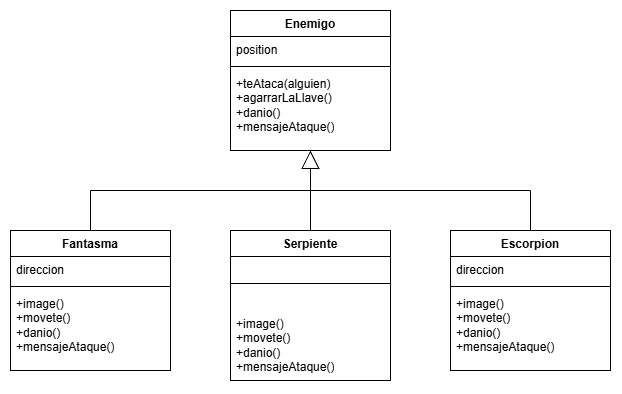

The diagram above was exported from draw.io. Its source (the exported page's mxGraphModel, read from the mxfile embedded in the PNG):
<mxGraphModel dx="887" dy="1014" grid="1" gridSize="10" guides="1" tooltips="1" connect="1" arrows="1" fold="1" page="1" pageScale="1" pageWidth="827" pageHeight="1169" math="0" shadow="0">
  <root>
    <mxCell id="0" />
    <mxCell id="1" parent="0" />
    <mxCell id="tRHFnGLEOyNBhX2F_7Pt-1" parent="1" style="swimlane;fontStyle=1;align=center;verticalAlign=top;childLayout=stackLayout;horizontal=1;startSize=26;horizontalStack=0;resizeParent=1;resizeParentMax=0;resizeLast=0;collapsible=1;marginBottom=0;whiteSpace=wrap;html=1;" value="Enemigo" vertex="1">
      <mxGeometry height="140" width="160" x="240" y="340" as="geometry" />
    </mxCell>
    <mxCell id="tRHFnGLEOyNBhX2F_7Pt-2" parent="tRHFnGLEOyNBhX2F_7Pt-1" style="text;strokeColor=none;fillColor=none;align=left;verticalAlign=top;spacingLeft=4;spacingRight=4;overflow=hidden;rotatable=0;points=[[0,0.5],[1,0.5]];portConstraint=eastwest;whiteSpace=wrap;html=1;" value="position" vertex="1">
      <mxGeometry height="26" width="160" y="26" as="geometry" />
    </mxCell>
    <mxCell id="tRHFnGLEOyNBhX2F_7Pt-3" parent="tRHFnGLEOyNBhX2F_7Pt-1" style="line;strokeWidth=1;fillColor=none;align=left;verticalAlign=middle;spacingTop=-1;spacingLeft=3;spacingRight=3;rotatable=0;labelPosition=right;points=[];portConstraint=eastwest;strokeColor=inherit;labelPerimeter=1;" value="" vertex="1">
      <mxGeometry height="8" width="160" y="52" as="geometry" />
    </mxCell>
    <mxCell id="tRHFnGLEOyNBhX2F_7Pt-4" parent="tRHFnGLEOyNBhX2F_7Pt-1" style="text;strokeColor=none;fillColor=none;align=left;verticalAlign=top;spacingLeft=4;spacingRight=4;overflow=hidden;rotatable=0;points=[[0,0.5],[1,0.5]];portConstraint=eastwest;whiteSpace=wrap;html=1;" value="+teAtaca(alguien)&lt;div&gt;+agarrarLaLlave()&lt;/div&gt;&lt;div&gt;+danio()&lt;/div&gt;&lt;div&gt;+mensajeAtaque()&lt;/div&gt;" vertex="1">
      <mxGeometry height="80" width="160" y="60" as="geometry" />
    </mxCell>
    <mxCell id="tRHFnGLEOyNBhX2F_7Pt-15" edge="1" parent="1" style="endArrow=block;endSize=16;endFill=0;html=1;rounded=0;fontSize=12;defaultLabelBackgroundColor=page;labelPadding=0 4;curved=1;entryX=0.5;entryY=1;entryDx=0;entryDy=0;" value="">
      <mxGeometry relative="1" width="160" as="geometry">
        <mxPoint x="320" y="520" as="sourcePoint" />
        <mxPoint x="320" y="480" as="targetPoint" />
      </mxGeometry>
    </mxCell>
    <mxCell id="tRHFnGLEOyNBhX2F_7Pt-16" edge="1" parent="1" style="endArrow=none;html=1;rounded=0;fontSize=12;defaultLabelBackgroundColor=page;labelPadding=0 4;startSize=8;endSize=8;curved=1;" value="">
      <mxGeometry height="50" relative="1" width="50" as="geometry">
        <mxPoint x="100" y="520" as="sourcePoint" />
        <mxPoint x="540" y="520" as="targetPoint" />
      </mxGeometry>
    </mxCell>
    <mxCell id="tRHFnGLEOyNBhX2F_7Pt-17" edge="1" parent="1" style="endArrow=none;html=1;rounded=0;fontSize=12;defaultLabelBackgroundColor=page;labelPadding=0 4;startSize=8;endSize=8;curved=1;exitX=0.5;exitY=0;exitDx=0;exitDy=0;" value="">
      <mxGeometry height="50" relative="1" width="50" as="geometry">
        <mxPoint x="100" y="560" as="sourcePoint" />
        <mxPoint x="100" y="520" as="targetPoint" />
      </mxGeometry>
    </mxCell>
    <mxCell id="tRHFnGLEOyNBhX2F_7Pt-19" edge="1" parent="1" style="endArrow=none;html=1;rounded=0;fontSize=12;defaultLabelBackgroundColor=page;labelPadding=0 4;startSize=8;endSize=8;curved=1;exitX=0.5;exitY=0;exitDx=0;exitDy=0;" value="">
      <mxGeometry height="50" relative="1" width="50" as="geometry">
        <mxPoint x="540" y="560" as="sourcePoint" />
        <mxPoint x="540" y="520" as="targetPoint" />
      </mxGeometry>
    </mxCell>
    <mxCell id="tRHFnGLEOyNBhX2F_7Pt-20" parent="1" style="swimlane;fontStyle=1;align=center;verticalAlign=top;childLayout=stackLayout;horizontal=1;startSize=26;horizontalStack=0;resizeParent=1;resizeParentMax=0;resizeLast=0;collapsible=1;marginBottom=0;whiteSpace=wrap;html=1;" value="Fantasma" vertex="1">
      <mxGeometry height="140" width="160" x="20" y="560" as="geometry" />
    </mxCell>
    <mxCell id="tRHFnGLEOyNBhX2F_7Pt-21" parent="tRHFnGLEOyNBhX2F_7Pt-20" style="text;strokeColor=none;fillColor=none;align=left;verticalAlign=top;spacingLeft=4;spacingRight=4;overflow=hidden;rotatable=0;points=[[0,0.5],[1,0.5]];portConstraint=eastwest;whiteSpace=wrap;html=1;" value="direccion" vertex="1">
      <mxGeometry height="26" width="160" y="26" as="geometry" />
    </mxCell>
    <mxCell id="tRHFnGLEOyNBhX2F_7Pt-22" parent="tRHFnGLEOyNBhX2F_7Pt-20" style="line;strokeWidth=1;fillColor=none;align=left;verticalAlign=middle;spacingTop=-1;spacingLeft=3;spacingRight=3;rotatable=0;labelPosition=right;points=[];portConstraint=eastwest;strokeColor=inherit;labelPerimeter=1;" value="" vertex="1">
      <mxGeometry height="8" width="160" y="52" as="geometry" />
    </mxCell>
    <mxCell id="tRHFnGLEOyNBhX2F_7Pt-23" parent="tRHFnGLEOyNBhX2F_7Pt-20" style="text;strokeColor=none;fillColor=none;align=left;verticalAlign=top;spacingLeft=4;spacingRight=4;overflow=hidden;rotatable=0;points=[[0,0.5],[1,0.5]];portConstraint=eastwest;whiteSpace=wrap;html=1;" value="+image()&lt;div&gt;+movete()&lt;/div&gt;&lt;div&gt;+danio()&lt;/div&gt;&lt;div&gt;+mensajeAtaque()&lt;/div&gt;&lt;div&gt;&lt;br&gt;&lt;/div&gt;" vertex="1">
      <mxGeometry height="80" width="160" y="60" as="geometry" />
    </mxCell>
    <mxCell id="tRHFnGLEOyNBhX2F_7Pt-24" parent="1" style="swimlane;fontStyle=1;align=center;verticalAlign=top;childLayout=stackLayout;horizontal=1;startSize=26;horizontalStack=0;resizeParent=1;resizeParentMax=0;resizeLast=0;collapsible=1;marginBottom=0;whiteSpace=wrap;html=1;" value="Serpiente" vertex="1">
      <mxGeometry height="150" width="160" x="240" y="560" as="geometry" />
    </mxCell>
    <mxCell id="tRHFnGLEOyNBhX2F_7Pt-26" parent="tRHFnGLEOyNBhX2F_7Pt-24" style="line;strokeWidth=1;fillColor=none;align=left;verticalAlign=middle;spacingTop=-1;spacingLeft=3;spacingRight=3;rotatable=0;labelPosition=right;points=[];portConstraint=eastwest;strokeColor=inherit;labelPerimeter=1;" value="" vertex="1">
      <mxGeometry height="54" width="160" y="26" as="geometry" />
    </mxCell>
    <mxCell id="tRHFnGLEOyNBhX2F_7Pt-27" parent="tRHFnGLEOyNBhX2F_7Pt-24" style="text;strokeColor=none;fillColor=none;align=left;verticalAlign=top;spacingLeft=4;spacingRight=4;overflow=hidden;rotatable=0;points=[[0,0.5],[1,0.5]];portConstraint=eastwest;whiteSpace=wrap;html=1;" value="+image()&lt;div&gt;+movete()&lt;/div&gt;&lt;div&gt;+danio()&lt;/div&gt;&lt;div&gt;+mensajeAtaque()&lt;/div&gt;&lt;div&gt;&lt;br&gt;&lt;/div&gt;" vertex="1">
      <mxGeometry height="70" width="160" y="80" as="geometry" />
    </mxCell>
    <mxCell id="tRHFnGLEOyNBhX2F_7Pt-28" parent="1" style="swimlane;fontStyle=1;align=center;verticalAlign=top;childLayout=stackLayout;horizontal=1;startSize=26;horizontalStack=0;resizeParent=1;resizeParentMax=0;resizeLast=0;collapsible=1;marginBottom=0;whiteSpace=wrap;html=1;" value="Escorpion" vertex="1">
      <mxGeometry height="140" width="160" x="460" y="560" as="geometry" />
    </mxCell>
    <mxCell id="tRHFnGLEOyNBhX2F_7Pt-29" parent="tRHFnGLEOyNBhX2F_7Pt-28" style="text;strokeColor=none;fillColor=none;align=left;verticalAlign=top;spacingLeft=4;spacingRight=4;overflow=hidden;rotatable=0;points=[[0,0.5],[1,0.5]];portConstraint=eastwest;whiteSpace=wrap;html=1;" value="direccion" vertex="1">
      <mxGeometry height="26" width="160" y="26" as="geometry" />
    </mxCell>
    <mxCell id="tRHFnGLEOyNBhX2F_7Pt-30" parent="tRHFnGLEOyNBhX2F_7Pt-28" style="line;strokeWidth=1;fillColor=none;align=left;verticalAlign=middle;spacingTop=-1;spacingLeft=3;spacingRight=3;rotatable=0;labelPosition=right;points=[];portConstraint=eastwest;strokeColor=inherit;labelPerimeter=1;" value="" vertex="1">
      <mxGeometry height="8" width="160" y="52" as="geometry" />
    </mxCell>
    <mxCell id="tRHFnGLEOyNBhX2F_7Pt-31" parent="tRHFnGLEOyNBhX2F_7Pt-28" style="text;strokeColor=none;fillColor=none;align=left;verticalAlign=top;spacingLeft=4;spacingRight=4;overflow=hidden;rotatable=0;points=[[0,0.5],[1,0.5]];portConstraint=eastwest;whiteSpace=wrap;html=1;" value="+image()&lt;div&gt;+movete()&lt;/div&gt;&lt;div&gt;+danio()&lt;/div&gt;&lt;div&gt;+mensajeAtaque()&lt;/div&gt;&lt;div&gt;&lt;br&gt;&lt;/div&gt;" vertex="1">
      <mxGeometry height="80" width="160" y="60" as="geometry" />
    </mxCell>
    <mxCell id="tRHFnGLEOyNBhX2F_7Pt-32" edge="1" parent="1" style="endArrow=none;html=1;rounded=0;fontSize=12;defaultLabelBackgroundColor=page;labelPadding=0 4;startSize=8;endSize=8;curved=1;exitX=0.5;exitY=0;exitDx=0;exitDy=0;" value="">
      <mxGeometry height="50" relative="1" width="50" as="geometry">
        <mxPoint x="320" y="560" as="sourcePoint" />
        <mxPoint x="320" y="520" as="targetPoint" />
      </mxGeometry>
    </mxCell>
  </root>
</mxGraphModel>